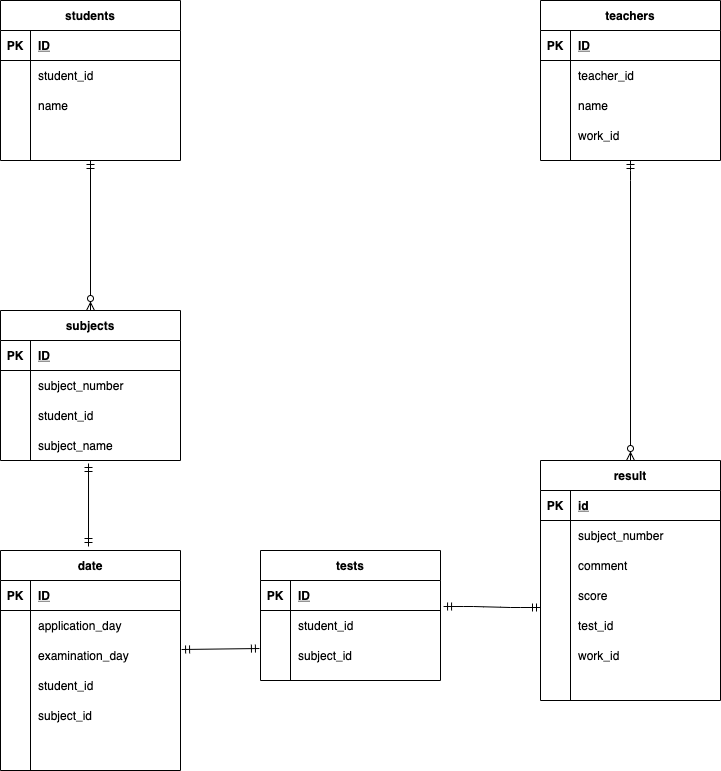

The diagram above was exported from draw.io. Its source (the exported page's mxGraphModel, read from the mxfile embedded in the PNG):
<mxGraphModel dx="526" dy="541" grid="1" gridSize="10" guides="0" tooltips="1" connect="1" arrows="1" fold="1" page="1" pageScale="1" pageWidth="827" pageHeight="1169" math="0" shadow="0">
  <root>
    <mxCell id="0" />
    <mxCell id="1" parent="0" />
    <mxCell id="2" value="students" style="shape=table;startSize=30;container=1;collapsible=1;childLayout=tableLayout;fixedRows=1;rowLines=0;fontStyle=1;align=center;resizeLast=1;" parent="1" vertex="1">
      <mxGeometry x="80" y="40" width="180" height="160" as="geometry">
        <mxRectangle x="80" y="40" width="60" height="30" as="alternateBounds" />
      </mxGeometry>
    </mxCell>
    <mxCell id="3" value="" style="shape=partialRectangle;collapsible=0;dropTarget=0;pointerEvents=0;fillColor=none;top=0;left=0;bottom=1;right=0;points=[[0,0.5],[1,0.5]];portConstraint=eastwest;" parent="2" vertex="1">
      <mxGeometry y="30" width="180" height="30" as="geometry" />
    </mxCell>
    <mxCell id="4" value="PK" style="shape=partialRectangle;connectable=0;fillColor=none;top=0;left=0;bottom=0;right=0;fontStyle=1;overflow=hidden;" parent="3" vertex="1">
      <mxGeometry width="30" height="30" as="geometry" />
    </mxCell>
    <mxCell id="5" value="ID" style="shape=partialRectangle;connectable=0;fillColor=none;top=0;left=0;bottom=0;right=0;align=left;spacingLeft=6;fontStyle=5;overflow=hidden;" parent="3" vertex="1">
      <mxGeometry x="30" width="150" height="30" as="geometry" />
    </mxCell>
    <mxCell id="6" value="" style="shape=partialRectangle;collapsible=0;dropTarget=0;pointerEvents=0;fillColor=none;top=0;left=0;bottom=0;right=0;points=[[0,0.5],[1,0.5]];portConstraint=eastwest;" parent="2" vertex="1">
      <mxGeometry y="60" width="180" height="30" as="geometry" />
    </mxCell>
    <mxCell id="7" value="" style="shape=partialRectangle;connectable=0;fillColor=none;top=0;left=0;bottom=0;right=0;editable=1;overflow=hidden;" parent="6" vertex="1">
      <mxGeometry width="30" height="30" as="geometry" />
    </mxCell>
    <mxCell id="8" value="student_id" style="shape=partialRectangle;connectable=0;fillColor=none;top=0;left=0;bottom=0;right=0;align=left;spacingLeft=6;overflow=hidden;" parent="6" vertex="1">
      <mxGeometry x="30" width="150" height="30" as="geometry" />
    </mxCell>
    <mxCell id="9" value="" style="shape=partialRectangle;collapsible=0;dropTarget=0;pointerEvents=0;fillColor=none;top=0;left=0;bottom=0;right=0;points=[[0,0.5],[1,0.5]];portConstraint=eastwest;" parent="2" vertex="1">
      <mxGeometry y="90" width="180" height="30" as="geometry" />
    </mxCell>
    <mxCell id="10" value="" style="shape=partialRectangle;connectable=0;fillColor=none;top=0;left=0;bottom=0;right=0;editable=1;overflow=hidden;" parent="9" vertex="1">
      <mxGeometry width="30" height="30" as="geometry" />
    </mxCell>
    <mxCell id="11" value="name" style="shape=partialRectangle;connectable=0;fillColor=none;top=0;left=0;bottom=0;right=0;align=left;spacingLeft=6;overflow=hidden;" parent="9" vertex="1">
      <mxGeometry x="30" width="150" height="30" as="geometry" />
    </mxCell>
    <mxCell id="12" value="" style="shape=partialRectangle;collapsible=0;dropTarget=0;pointerEvents=0;fillColor=none;top=0;left=0;bottom=0;right=0;points=[[0,0.5],[1,0.5]];portConstraint=eastwest;" parent="2" vertex="1">
      <mxGeometry y="120" width="180" height="30" as="geometry" />
    </mxCell>
    <mxCell id="13" value="" style="shape=partialRectangle;connectable=0;fillColor=none;top=0;left=0;bottom=0;right=0;editable=1;overflow=hidden;" parent="12" vertex="1">
      <mxGeometry width="30" height="30" as="geometry" />
    </mxCell>
    <mxCell id="14" value="" style="shape=partialRectangle;connectable=0;fillColor=none;top=0;left=0;bottom=0;right=0;align=left;spacingLeft=6;overflow=hidden;" parent="12" vertex="1">
      <mxGeometry x="30" width="150" height="30" as="geometry" />
    </mxCell>
    <mxCell id="15" value="teachers" style="shape=table;startSize=30;container=1;collapsible=1;childLayout=tableLayout;fixedRows=1;rowLines=0;fontStyle=1;align=center;resizeLast=1;" parent="1" vertex="1">
      <mxGeometry x="620" y="40" width="180" height="160" as="geometry" />
    </mxCell>
    <mxCell id="16" value="" style="shape=partialRectangle;collapsible=0;dropTarget=0;pointerEvents=0;fillColor=none;top=0;left=0;bottom=1;right=0;points=[[0,0.5],[1,0.5]];portConstraint=eastwest;" parent="15" vertex="1">
      <mxGeometry y="30" width="180" height="30" as="geometry" />
    </mxCell>
    <mxCell id="17" value="PK" style="shape=partialRectangle;connectable=0;fillColor=none;top=0;left=0;bottom=0;right=0;fontStyle=1;overflow=hidden;" parent="16" vertex="1">
      <mxGeometry width="30" height="30" as="geometry" />
    </mxCell>
    <mxCell id="18" value="ID" style="shape=partialRectangle;connectable=0;fillColor=none;top=0;left=0;bottom=0;right=0;align=left;spacingLeft=6;fontStyle=5;overflow=hidden;" parent="16" vertex="1">
      <mxGeometry x="30" width="150" height="30" as="geometry" />
    </mxCell>
    <mxCell id="19" value="" style="shape=partialRectangle;collapsible=0;dropTarget=0;pointerEvents=0;fillColor=none;top=0;left=0;bottom=0;right=0;points=[[0,0.5],[1,0.5]];portConstraint=eastwest;" parent="15" vertex="1">
      <mxGeometry y="60" width="180" height="30" as="geometry" />
    </mxCell>
    <mxCell id="20" value="" style="shape=partialRectangle;connectable=0;fillColor=none;top=0;left=0;bottom=0;right=0;editable=1;overflow=hidden;" parent="19" vertex="1">
      <mxGeometry width="30" height="30" as="geometry" />
    </mxCell>
    <mxCell id="21" value="teacher_id" style="shape=partialRectangle;connectable=0;fillColor=none;top=0;left=0;bottom=0;right=0;align=left;spacingLeft=6;overflow=hidden;" parent="19" vertex="1">
      <mxGeometry x="30" width="150" height="30" as="geometry" />
    </mxCell>
    <mxCell id="22" value="" style="shape=partialRectangle;collapsible=0;dropTarget=0;pointerEvents=0;fillColor=none;top=0;left=0;bottom=0;right=0;points=[[0,0.5],[1,0.5]];portConstraint=eastwest;" parent="15" vertex="1">
      <mxGeometry y="90" width="180" height="30" as="geometry" />
    </mxCell>
    <mxCell id="23" value="" style="shape=partialRectangle;connectable=0;fillColor=none;top=0;left=0;bottom=0;right=0;editable=1;overflow=hidden;" parent="22" vertex="1">
      <mxGeometry width="30" height="30" as="geometry" />
    </mxCell>
    <mxCell id="24" value="name" style="shape=partialRectangle;connectable=0;fillColor=none;top=0;left=0;bottom=0;right=0;align=left;spacingLeft=6;overflow=hidden;" parent="22" vertex="1">
      <mxGeometry x="30" width="150" height="30" as="geometry" />
    </mxCell>
    <mxCell id="25" value="" style="shape=partialRectangle;collapsible=0;dropTarget=0;pointerEvents=0;fillColor=none;top=0;left=0;bottom=0;right=0;points=[[0,0.5],[1,0.5]];portConstraint=eastwest;" parent="15" vertex="1">
      <mxGeometry y="120" width="180" height="30" as="geometry" />
    </mxCell>
    <mxCell id="26" value="" style="shape=partialRectangle;connectable=0;fillColor=none;top=0;left=0;bottom=0;right=0;editable=1;overflow=hidden;" parent="25" vertex="1">
      <mxGeometry width="30" height="30" as="geometry" />
    </mxCell>
    <mxCell id="27" value="work_id" style="shape=partialRectangle;connectable=0;fillColor=none;top=0;left=0;bottom=0;right=0;align=left;spacingLeft=6;overflow=hidden;" parent="25" vertex="1">
      <mxGeometry x="30" width="150" height="30" as="geometry" />
    </mxCell>
    <mxCell id="48" value="result" style="shape=table;startSize=30;container=1;collapsible=1;childLayout=tableLayout;fixedRows=1;rowLines=0;fontStyle=1;align=center;resizeLast=1;" parent="1" vertex="1">
      <mxGeometry x="620" y="500" width="180" height="240" as="geometry" />
    </mxCell>
    <mxCell id="49" value="" style="shape=partialRectangle;collapsible=0;dropTarget=0;pointerEvents=0;fillColor=none;top=0;left=0;bottom=1;right=0;points=[[0,0.5],[1,0.5]];portConstraint=eastwest;" parent="48" vertex="1">
      <mxGeometry y="30" width="180" height="30" as="geometry" />
    </mxCell>
    <mxCell id="50" value="PK" style="shape=partialRectangle;connectable=0;fillColor=none;top=0;left=0;bottom=0;right=0;fontStyle=1;overflow=hidden;" parent="49" vertex="1">
      <mxGeometry width="30" height="30" as="geometry" />
    </mxCell>
    <mxCell id="51" value="id" style="shape=partialRectangle;connectable=0;fillColor=none;top=0;left=0;bottom=0;right=0;align=left;spacingLeft=6;fontStyle=5;overflow=hidden;" parent="49" vertex="1">
      <mxGeometry x="30" width="150" height="30" as="geometry" />
    </mxCell>
    <mxCell id="58" value="" style="shape=partialRectangle;collapsible=0;dropTarget=0;pointerEvents=0;fillColor=none;top=0;left=0;bottom=0;right=0;points=[[0,0.5],[1,0.5]];portConstraint=eastwest;" parent="48" vertex="1">
      <mxGeometry y="60" width="180" height="30" as="geometry" />
    </mxCell>
    <mxCell id="59" value="" style="shape=partialRectangle;connectable=0;fillColor=none;top=0;left=0;bottom=0;right=0;editable=1;overflow=hidden;" parent="58" vertex="1">
      <mxGeometry width="30" height="30" as="geometry" />
    </mxCell>
    <mxCell id="60" value="subject_number" style="shape=partialRectangle;connectable=0;fillColor=none;top=0;left=0;bottom=0;right=0;align=left;spacingLeft=6;overflow=hidden;" parent="58" vertex="1">
      <mxGeometry x="30" width="150" height="30" as="geometry" />
    </mxCell>
    <mxCell id="82" value="" style="shape=partialRectangle;collapsible=0;dropTarget=0;pointerEvents=0;fillColor=none;top=0;left=0;bottom=0;right=0;points=[[0,0.5],[1,0.5]];portConstraint=eastwest;" parent="48" vertex="1">
      <mxGeometry y="90" width="180" height="30" as="geometry" />
    </mxCell>
    <mxCell id="83" value="" style="shape=partialRectangle;connectable=0;fillColor=none;top=0;left=0;bottom=0;right=0;editable=1;overflow=hidden;" parent="82" vertex="1">
      <mxGeometry width="30" height="30" as="geometry" />
    </mxCell>
    <mxCell id="84" value="comment" style="shape=partialRectangle;connectable=0;fillColor=none;top=0;left=0;bottom=0;right=0;align=left;spacingLeft=6;overflow=hidden;" parent="82" vertex="1">
      <mxGeometry x="30" width="150" height="30" as="geometry" />
    </mxCell>
    <mxCell id="85" value="" style="shape=partialRectangle;collapsible=0;dropTarget=0;pointerEvents=0;fillColor=none;top=0;left=0;bottom=0;right=0;points=[[0,0.5],[1,0.5]];portConstraint=eastwest;" parent="48" vertex="1">
      <mxGeometry y="120" width="180" height="30" as="geometry" />
    </mxCell>
    <mxCell id="86" value="" style="shape=partialRectangle;connectable=0;fillColor=none;top=0;left=0;bottom=0;right=0;editable=1;overflow=hidden;" parent="85" vertex="1">
      <mxGeometry width="30" height="30" as="geometry" />
    </mxCell>
    <mxCell id="87" value="score" style="shape=partialRectangle;connectable=0;fillColor=none;top=0;left=0;bottom=0;right=0;align=left;spacingLeft=6;overflow=hidden;" parent="85" vertex="1">
      <mxGeometry x="30" width="150" height="30" as="geometry" />
    </mxCell>
    <mxCell id="128" value="" style="shape=partialRectangle;collapsible=0;dropTarget=0;pointerEvents=0;fillColor=none;top=0;left=0;bottom=0;right=0;points=[[0,0.5],[1,0.5]];portConstraint=eastwest;" parent="48" vertex="1">
      <mxGeometry y="150" width="180" height="30" as="geometry" />
    </mxCell>
    <mxCell id="129" value="" style="shape=partialRectangle;connectable=0;fillColor=none;top=0;left=0;bottom=0;right=0;editable=1;overflow=hidden;" parent="128" vertex="1">
      <mxGeometry width="30" height="30" as="geometry" />
    </mxCell>
    <mxCell id="130" value="test_id" style="shape=partialRectangle;connectable=0;fillColor=none;top=0;left=0;bottom=0;right=0;align=left;spacingLeft=6;overflow=hidden;" parent="128" vertex="1">
      <mxGeometry x="30" width="150" height="30" as="geometry" />
    </mxCell>
    <mxCell id="131" value="" style="shape=partialRectangle;collapsible=0;dropTarget=0;pointerEvents=0;fillColor=none;top=0;left=0;bottom=0;right=0;points=[[0,0.5],[1,0.5]];portConstraint=eastwest;" parent="48" vertex="1">
      <mxGeometry y="180" width="180" height="30" as="geometry" />
    </mxCell>
    <mxCell id="132" value="" style="shape=partialRectangle;connectable=0;fillColor=none;top=0;left=0;bottom=0;right=0;editable=1;overflow=hidden;" parent="131" vertex="1">
      <mxGeometry width="30" height="30" as="geometry" />
    </mxCell>
    <mxCell id="133" value="work_id" style="shape=partialRectangle;connectable=0;fillColor=none;top=0;left=0;bottom=0;right=0;align=left;spacingLeft=6;overflow=hidden;" parent="131" vertex="1">
      <mxGeometry x="30" width="150" height="30" as="geometry" />
    </mxCell>
    <mxCell id="61" value="subjects" style="shape=table;startSize=30;container=1;collapsible=1;childLayout=tableLayout;fixedRows=1;rowLines=0;fontStyle=1;align=center;resizeLast=1;" parent="1" vertex="1">
      <mxGeometry x="80" y="350" width="180" height="150" as="geometry" />
    </mxCell>
    <mxCell id="62" value="" style="shape=partialRectangle;collapsible=0;dropTarget=0;pointerEvents=0;fillColor=none;top=0;left=0;bottom=1;right=0;points=[[0,0.5],[1,0.5]];portConstraint=eastwest;" parent="61" vertex="1">
      <mxGeometry y="30" width="180" height="30" as="geometry" />
    </mxCell>
    <mxCell id="63" value="PK" style="shape=partialRectangle;connectable=0;fillColor=none;top=0;left=0;bottom=0;right=0;fontStyle=1;overflow=hidden;" parent="62" vertex="1">
      <mxGeometry width="30" height="30" as="geometry" />
    </mxCell>
    <mxCell id="64" value="ID" style="shape=partialRectangle;connectable=0;fillColor=none;top=0;left=0;bottom=0;right=0;align=left;spacingLeft=6;fontStyle=5;overflow=hidden;" parent="62" vertex="1">
      <mxGeometry x="30" width="150" height="30" as="geometry" />
    </mxCell>
    <mxCell id="65" value="" style="shape=partialRectangle;collapsible=0;dropTarget=0;pointerEvents=0;fillColor=none;top=0;left=0;bottom=0;right=0;points=[[0,0.5],[1,0.5]];portConstraint=eastwest;" parent="61" vertex="1">
      <mxGeometry y="60" width="180" height="30" as="geometry" />
    </mxCell>
    <mxCell id="66" value="" style="shape=partialRectangle;connectable=0;fillColor=none;top=0;left=0;bottom=0;right=0;editable=1;overflow=hidden;" parent="65" vertex="1">
      <mxGeometry width="30" height="30" as="geometry" />
    </mxCell>
    <mxCell id="67" value="subject_number" style="shape=partialRectangle;connectable=0;fillColor=none;top=0;left=0;bottom=0;right=0;align=left;spacingLeft=6;overflow=hidden;fontStyle=0" parent="65" vertex="1">
      <mxGeometry x="30" width="150" height="30" as="geometry" />
    </mxCell>
    <mxCell id="68" value="" style="shape=partialRectangle;collapsible=0;dropTarget=0;pointerEvents=0;fillColor=none;top=0;left=0;bottom=0;right=0;points=[[0,0.5],[1,0.5]];portConstraint=eastwest;" parent="61" vertex="1">
      <mxGeometry y="90" width="180" height="30" as="geometry" />
    </mxCell>
    <mxCell id="69" value="" style="shape=partialRectangle;connectable=0;fillColor=none;top=0;left=0;bottom=0;right=0;editable=1;overflow=hidden;" parent="68" vertex="1">
      <mxGeometry width="30" height="30" as="geometry" />
    </mxCell>
    <mxCell id="70" value="student_id" style="shape=partialRectangle;connectable=0;fillColor=none;top=0;left=0;bottom=0;right=0;align=left;spacingLeft=6;overflow=hidden;" parent="68" vertex="1">
      <mxGeometry x="30" width="150" height="30" as="geometry" />
    </mxCell>
    <mxCell id="90" value="" style="shape=partialRectangle;collapsible=0;dropTarget=0;pointerEvents=0;fillColor=none;top=0;left=0;bottom=0;right=0;points=[[0,0.5],[1,0.5]];portConstraint=eastwest;" parent="61" vertex="1">
      <mxGeometry y="120" width="180" height="30" as="geometry" />
    </mxCell>
    <mxCell id="91" value="" style="shape=partialRectangle;connectable=0;fillColor=none;top=0;left=0;bottom=0;right=0;editable=1;overflow=hidden;" parent="90" vertex="1">
      <mxGeometry width="30" height="30" as="geometry" />
    </mxCell>
    <mxCell id="92" value="subject_name" style="shape=partialRectangle;connectable=0;fillColor=none;top=0;left=0;bottom=0;right=0;align=left;spacingLeft=6;overflow=hidden;" parent="90" vertex="1">
      <mxGeometry x="30" width="150" height="30" as="geometry" />
    </mxCell>
    <mxCell id="89" value="" style="fontSize=12;html=1;endArrow=ERzeroToMany;startArrow=ERmandOne;exitX=0.5;exitY=1;exitDx=0;exitDy=0;entryX=0.5;entryY=0;entryDx=0;entryDy=0;" parent="1" source="2" target="61" edge="1">
      <mxGeometry width="100" height="100" relative="1" as="geometry">
        <mxPoint x="340" y="400" as="sourcePoint" />
        <mxPoint x="440" y="300" as="targetPoint" />
      </mxGeometry>
    </mxCell>
    <mxCell id="93" value="tests" style="shape=table;startSize=30;container=1;collapsible=1;childLayout=tableLayout;fixedRows=1;rowLines=0;fontStyle=1;align=center;resizeLast=1;" parent="1" vertex="1">
      <mxGeometry x="340" y="590" width="180" height="130" as="geometry" />
    </mxCell>
    <mxCell id="94" value="" style="shape=partialRectangle;collapsible=0;dropTarget=0;pointerEvents=0;fillColor=none;top=0;left=0;bottom=1;right=0;points=[[0,0.5],[1,0.5]];portConstraint=eastwest;" parent="93" vertex="1">
      <mxGeometry y="30" width="180" height="30" as="geometry" />
    </mxCell>
    <mxCell id="95" value="PK" style="shape=partialRectangle;connectable=0;fillColor=none;top=0;left=0;bottom=0;right=0;fontStyle=1;overflow=hidden;" parent="94" vertex="1">
      <mxGeometry width="30" height="30" as="geometry" />
    </mxCell>
    <mxCell id="96" value="ID" style="shape=partialRectangle;connectable=0;fillColor=none;top=0;left=0;bottom=0;right=0;align=left;spacingLeft=6;fontStyle=5;overflow=hidden;" parent="94" vertex="1">
      <mxGeometry x="30" width="150" height="30" as="geometry" />
    </mxCell>
    <mxCell id="100" value="" style="shape=partialRectangle;collapsible=0;dropTarget=0;pointerEvents=0;fillColor=none;top=0;left=0;bottom=0;right=0;points=[[0,0.5],[1,0.5]];portConstraint=eastwest;" parent="93" vertex="1">
      <mxGeometry y="60" width="180" height="30" as="geometry" />
    </mxCell>
    <mxCell id="101" value="" style="shape=partialRectangle;connectable=0;fillColor=none;top=0;left=0;bottom=0;right=0;editable=1;overflow=hidden;" parent="100" vertex="1">
      <mxGeometry width="30" height="30" as="geometry" />
    </mxCell>
    <mxCell id="102" value="student_id" style="shape=partialRectangle;connectable=0;fillColor=none;top=0;left=0;bottom=0;right=0;align=left;spacingLeft=6;overflow=hidden;" parent="100" vertex="1">
      <mxGeometry x="30" width="150" height="30" as="geometry" />
    </mxCell>
    <mxCell id="103" value="" style="shape=partialRectangle;collapsible=0;dropTarget=0;pointerEvents=0;fillColor=none;top=0;left=0;bottom=0;right=0;points=[[0,0.5],[1,0.5]];portConstraint=eastwest;" parent="93" vertex="1">
      <mxGeometry y="90" width="180" height="30" as="geometry" />
    </mxCell>
    <mxCell id="104" value="" style="shape=partialRectangle;connectable=0;fillColor=none;top=0;left=0;bottom=0;right=0;editable=1;overflow=hidden;" parent="103" vertex="1">
      <mxGeometry width="30" height="30" as="geometry" />
    </mxCell>
    <mxCell id="105" value="subject_id" style="shape=partialRectangle;connectable=0;fillColor=none;top=0;left=0;bottom=0;right=0;align=left;spacingLeft=6;overflow=hidden;" parent="103" vertex="1">
      <mxGeometry x="30" width="150" height="30" as="geometry" />
    </mxCell>
    <mxCell id="119" value="" style="fontSize=12;html=1;endArrow=ERzeroToMany;startArrow=ERmandOne;entryX=0.5;entryY=0;entryDx=0;entryDy=0;" parent="1" target="48" edge="1">
      <mxGeometry width="100" height="100" relative="1" as="geometry">
        <mxPoint x="710" y="200" as="sourcePoint" />
        <mxPoint x="710" y="310" as="targetPoint" />
        <Array as="points">
          <mxPoint x="710" y="210" />
        </Array>
      </mxGeometry>
    </mxCell>
    <mxCell id="127" value="" style="edgeStyle=entityRelationEdgeStyle;fontSize=12;html=1;endArrow=ERmandOne;startArrow=ERmandOne;entryX=0;entryY=0.9;entryDx=0;entryDy=0;entryPerimeter=0;exitX=1.017;exitY=-0.133;exitDx=0;exitDy=0;exitPerimeter=0;" parent="1" source="100" target="85" edge="1">
      <mxGeometry width="100" height="100" relative="1" as="geometry">
        <mxPoint x="540" y="620" as="sourcePoint" />
        <mxPoint x="640" y="520" as="targetPoint" />
      </mxGeometry>
    </mxCell>
    <mxCell id="135" value="date" style="shape=table;startSize=30;container=1;collapsible=1;childLayout=tableLayout;fixedRows=1;rowLines=0;fontStyle=1;align=center;resizeLast=1;" parent="1" vertex="1">
      <mxGeometry x="80" y="590" width="180" height="220" as="geometry" />
    </mxCell>
    <mxCell id="136" value="" style="shape=partialRectangle;collapsible=0;dropTarget=0;pointerEvents=0;fillColor=none;top=0;left=0;bottom=1;right=0;points=[[0,0.5],[1,0.5]];portConstraint=eastwest;" parent="135" vertex="1">
      <mxGeometry y="30" width="180" height="30" as="geometry" />
    </mxCell>
    <mxCell id="137" value="PK" style="shape=partialRectangle;connectable=0;fillColor=none;top=0;left=0;bottom=0;right=0;fontStyle=1;overflow=hidden;" parent="136" vertex="1">
      <mxGeometry width="30" height="30" as="geometry" />
    </mxCell>
    <mxCell id="138" value="ID" style="shape=partialRectangle;connectable=0;fillColor=none;top=0;left=0;bottom=0;right=0;align=left;spacingLeft=6;fontStyle=5;overflow=hidden;" parent="136" vertex="1">
      <mxGeometry x="30" width="150" height="30" as="geometry" />
    </mxCell>
    <mxCell id="139" value="" style="shape=partialRectangle;collapsible=0;dropTarget=0;pointerEvents=0;fillColor=none;top=0;left=0;bottom=0;right=0;points=[[0,0.5],[1,0.5]];portConstraint=eastwest;" parent="135" vertex="1">
      <mxGeometry y="60" width="180" height="30" as="geometry" />
    </mxCell>
    <mxCell id="140" value="" style="shape=partialRectangle;connectable=0;fillColor=none;top=0;left=0;bottom=0;right=0;editable=1;overflow=hidden;" parent="139" vertex="1">
      <mxGeometry width="30" height="30" as="geometry" />
    </mxCell>
    <mxCell id="141" value="application_day" style="shape=partialRectangle;connectable=0;fillColor=none;top=0;left=0;bottom=0;right=0;align=left;spacingLeft=6;overflow=hidden;" parent="139" vertex="1">
      <mxGeometry x="30" width="150" height="30" as="geometry" />
    </mxCell>
    <mxCell id="142" value="" style="shape=partialRectangle;collapsible=0;dropTarget=0;pointerEvents=0;fillColor=none;top=0;left=0;bottom=0;right=0;points=[[0,0.5],[1,0.5]];portConstraint=eastwest;" parent="135" vertex="1">
      <mxGeometry y="90" width="180" height="30" as="geometry" />
    </mxCell>
    <mxCell id="143" value="" style="shape=partialRectangle;connectable=0;fillColor=none;top=0;left=0;bottom=0;right=0;editable=1;overflow=hidden;" parent="142" vertex="1">
      <mxGeometry width="30" height="30" as="geometry" />
    </mxCell>
    <mxCell id="144" value="examination_day" style="shape=partialRectangle;connectable=0;fillColor=none;top=0;left=0;bottom=0;right=0;align=left;spacingLeft=6;overflow=hidden;" parent="142" vertex="1">
      <mxGeometry x="30" width="150" height="30" as="geometry" />
    </mxCell>
    <mxCell id="145" value="" style="shape=partialRectangle;collapsible=0;dropTarget=0;pointerEvents=0;fillColor=none;top=0;left=0;bottom=0;right=0;points=[[0,0.5],[1,0.5]];portConstraint=eastwest;" parent="135" vertex="1">
      <mxGeometry y="120" width="180" height="30" as="geometry" />
    </mxCell>
    <mxCell id="146" value="" style="shape=partialRectangle;connectable=0;fillColor=none;top=0;left=0;bottom=0;right=0;editable=1;overflow=hidden;" parent="145" vertex="1">
      <mxGeometry width="30" height="30" as="geometry" />
    </mxCell>
    <mxCell id="147" value="student_id" style="shape=partialRectangle;connectable=0;fillColor=none;top=0;left=0;bottom=0;right=0;align=left;spacingLeft=6;overflow=hidden;" parent="145" vertex="1">
      <mxGeometry x="30" width="150" height="30" as="geometry" />
    </mxCell>
    <mxCell id="148" value="" style="shape=partialRectangle;collapsible=0;dropTarget=0;pointerEvents=0;fillColor=none;top=0;left=0;bottom=0;right=0;points=[[0,0.5],[1,0.5]];portConstraint=eastwest;" parent="135" vertex="1">
      <mxGeometry y="150" width="180" height="30" as="geometry" />
    </mxCell>
    <mxCell id="149" value="" style="shape=partialRectangle;connectable=0;fillColor=none;top=0;left=0;bottom=0;right=0;editable=1;overflow=hidden;" parent="148" vertex="1">
      <mxGeometry width="30" height="30" as="geometry" />
    </mxCell>
    <mxCell id="150" value="subject_id" style="shape=partialRectangle;connectable=0;fillColor=none;top=0;left=0;bottom=0;right=0;align=left;spacingLeft=6;overflow=hidden;" parent="148" vertex="1">
      <mxGeometry x="30" width="150" height="30" as="geometry" />
    </mxCell>
    <mxCell id="151" value="" style="fontSize=12;html=1;endArrow=ERmandOne;startArrow=ERmandOne;entryX=0.489;entryY=1.1;entryDx=0;entryDy=0;entryPerimeter=0;" parent="1" target="90" edge="1">
      <mxGeometry width="100" height="100" relative="1" as="geometry">
        <mxPoint x="168" y="586" as="sourcePoint" />
        <mxPoint x="168" y="510" as="targetPoint" />
      </mxGeometry>
    </mxCell>
    <mxCell id="154" value="" style="fontSize=12;html=1;endArrow=ERmandOne;startArrow=ERmandOne;exitX=1.006;exitY=0.3;exitDx=0;exitDy=0;exitPerimeter=0;entryX=-0.006;entryY=0.267;entryDx=0;entryDy=0;entryPerimeter=0;" parent="1" source="142" target="103" edge="1">
      <mxGeometry width="100" height="100" relative="1" as="geometry">
        <mxPoint x="310" y="640" as="sourcePoint" />
        <mxPoint x="410" y="540" as="targetPoint" />
      </mxGeometry>
    </mxCell>
  </root>
</mxGraphModel>